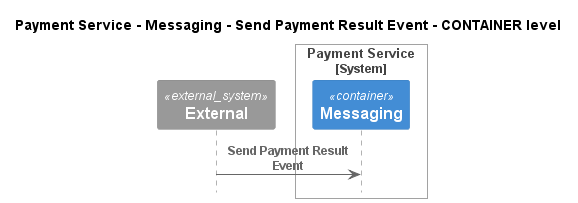

The diagram above was rendered by PlantUML. Its source (embedded in the PNG):
@startuml
!pragma layout smetana
!include ..\..\..\..\..\..\.c4s\C4_Sequence.puml

title Payment Service - Messaging - Send Payment Result Event - CONTAINER level

System_Ext(C4InterFlow.SoftwareSystems.ExternalSystem, "External", "")

System_Boundary(ECommercePlatform.SoftwareSystems.PaymentService, "Payment Service")
    Container(ECommercePlatform.SoftwareSystems.PaymentService.Containers.Messaging, "Messaging", "", "")
Boundary_End()

Rel(C4InterFlow.SoftwareSystems.ExternalSystem, ECommercePlatform.SoftwareSystems.PaymentService.Containers.Messaging, "Send Payment Result Event")


@enduml